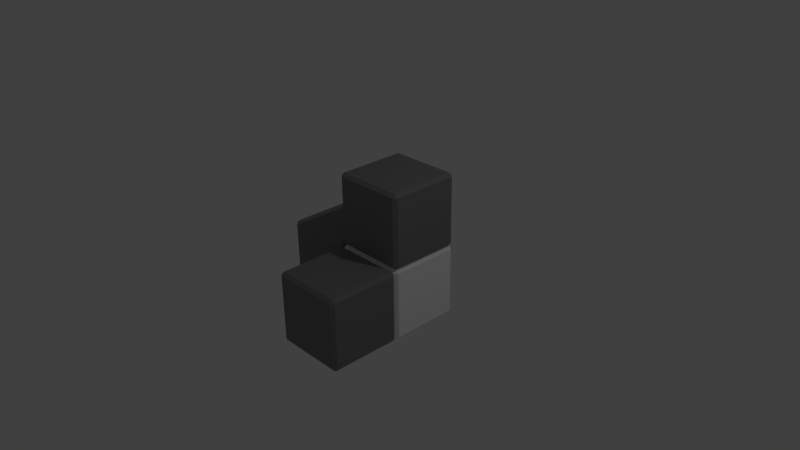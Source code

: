 # Source: corner.blend  (saved by Blender 2.69.0; exported with 4.5.12 LTS)
import bpy
from mathutils import Matrix  # noqa: F401  (used for matrix-valued properties, if any)

bpy.ops.wm.read_factory_settings(use_empty=True)
scene = bpy.context.scene
scene.name = 'Scene'

# ---- collections
col_collection_1 = bpy.data.collections.new('Collection 1'); scene.collection.children.link(col_collection_1)

# ---- materials (node trees are filled in below, after node groups)
mat_white = bpy.data.materials.new('White')
mat_white.alpha_threshold = 0.0
mat_white.use_transparent_shadow = False
mat_white.diffuse_color = (0.9933, 0.9866, 1.0, 1.0)
mat_white.roughness = 0.5
mat_white.line_color = (0.0, 0.0, 0.0, 1.0)
mat_grey = bpy.data.materials.new('Grey')
mat_grey.alpha_threshold = 0.0
mat_grey.use_transparent_shadow = False
mat_grey.diffuse_color = (0.214, 0.214, 0.214, 1.0)
mat_grey.roughness = 0.5
mat_grey.line_color = (0.0, 0.0, 0.0, 1.0)

# ---- material node trees

# ---- world
world_world = bpy.data.worlds.new('World'); scene.world = world_world
world_world.color = (0.05088, 0.05088, 0.05088)
world_world.use_sun_shadow = False
world_world.sun_shadow_jitter_overblur = 0.0
world_world.cycles.sampling_method = 'MANUAL'
world_world.cycles.sample_map_resolution = 256

# ---- cameras
cam_camera = bpy.data.cameras.new('Camera')
cam_camera.clip_end = 100.0
cam_camera.lens = 35.0
cam_camera.sensor_width = 32.0
cam_camera.sensor_height = 18.0
cam_camera.ortho_scale = 7.314
cam_camera.dof.focus_distance = 0.0
cam_camera.dof.aperture_fstop = 128.0

# ---- lights
light_lamp = bpy.data.lights.new('Lamp', 'POINT')
light_lamp.transmission_factor = 0.0
light_lamp.cutoff_distance = 30.0
light_lamp.energy = 100.0
light_lamp.shadow_buffer_clip_start = 1.001
light_lamp.shadow_soft_size = 0.1
light_lamp.shadow_maximum_resolution = 0.006
light_lamp.use_absolute_resolution = True
light_lamp.cycles.use_multiple_importance_sampling = False

# ---- meshes
me_cube_004 = bpy.data.meshes.new('Cube.004')
me_cube_004.from_pydata([(-0.6296, 1.42, -1.622), (-0.5397, 1.33, -1.622), (-0.6296, 1.33, -1.712), (-0.6296, -0.4902, -1.712), (-0.5397, -0.4902, -1.622), (-0.6296, -0.5802, -1.622), (-2.45, -0.4902, -1.712), (-2.45, -0.5802, -1.622), (-2.54, -0.4902, -1.622), (-2.54, 1.33, -1.622), (-2.45, 1.42, -1.622), (-2.45, 1.33, -1.712), (-0.5397, 1.33, 0.1976), (-0.6296, 1.42, 0.1976), (-0.6296, 1.33, 0.2876), (-0.6296, -0.4902, 0.2876), (-0.6296, -0.5802, 0.1976), (-0.5397, -0.4902, 0.1976), (-2.45, -0.4902, 0.2876), (-2.54, -0.4902, 0.1976), (-2.45, -0.5802, 0.1976), (-2.45, 1.42, 0.1976), (-2.54, 1.33, 0.1976), (-2.45, 1.33, 0.2876)], [], [(2, 3, 6, 11), (13, 0, 10, 21), (5, 16, 20, 7), (8, 19, 22, 9), (14, 23, 18, 15), (1, 12, 17, 4), (0, 1, 2), (3, 4, 5), (6, 7, 8), (9, 10, 11), (12, 13, 14), (15, 16, 17), (18, 19, 20), (21, 22, 23), (1, 4, 3, 2), (2, 11, 10, 0), (0, 13, 12, 1), (5, 7, 6, 3), (4, 17, 16, 5), (8, 9, 11, 6), (7, 20, 19, 8), (9, 22, 21, 10), (14, 15, 17, 12), (13, 21, 23, 14), (15, 18, 20, 16), (18, 23, 22, 19)])
me_cube_004.polygons.foreach_set('material_index', [1, 1, 1, 1, 1, 1, 1, 1, 1, 1, 1, 1, 1, 1, 1, 1, 1, 1, 1, 1, 1, 1, 1, 1, 1, 1])
me_cube_004.materials.append(mat_white)
me_cube_004.materials.append(mat_grey)
me_cube_004.use_remesh_preserve_volume = False
me_cube_004.use_remesh_preserve_attributes = False
me_cube_004.use_mirror_vertex_groups = False
me_cube_004.update()
me_cube_003 = bpy.data.meshes.new('Cube.003')
me_cube_003.from_pydata([(-0.4497, 1.33, 2.288), (-0.5397, 1.33, 2.198), (-0.4497, 1.42, 2.198), (-0.4497, -0.5802, 2.198), (-0.5397, -0.4902, 2.198), (-0.4497, -0.4902, 2.288), (1.46, -0.4902, 2.198), (1.37, -0.5802, 2.198), (1.37, -0.4902, 2.288), (1.37, 1.33, 2.288), (1.37, 1.42, 2.198), (1.46, 1.33, 2.198), (-0.4497, 1.33, 0.2876), (-0.4497, 1.42, 0.3776), (-0.5397, 1.33, 0.3776), (-0.5397, -0.4902, 0.3776), (-0.4497, -0.5802, 0.3776), (-0.4497, -0.4902, 0.2876), (1.37, -0.5802, 0.3776), (1.46, -0.4902, 0.3776), (1.37, -0.4902, 0.2876), (1.37, 1.33, 0.2876), (1.46, 1.33, 0.3776), (1.37, 1.42, 0.3776)], [], [(21, 20, 17, 12), (5, 0, 1, 4), (8, 5, 3, 7), (10, 2, 0, 9), (9, 8, 6, 11), (14, 1, 2, 13), (16, 3, 4, 15), (15, 14, 12, 17), (19, 6, 7, 18), (18, 16, 17, 20), (23, 10, 11, 22), (21, 12, 13, 23), (22, 19, 20, 21), (2, 1, 0), (5, 4, 3), (8, 7, 6), (11, 10, 9), (14, 13, 12), (17, 16, 15), (20, 19, 18), (23, 22, 21), (22, 11, 6, 19), (9, 0, 5, 8), (15, 4, 1, 14), (18, 7, 3, 16), (10, 23, 13, 2)])
me_cube_003.polygons.foreach_set('material_index', [1, 1, 1, 1, 1, 1, 1, 1, 1, 1, 1, 1, 1, 1, 1, 1, 1, 1, 1, 1, 1, 1, 1, 1, 1, 1])
me_cube_003.materials.append(mat_white)
me_cube_003.materials.append(mat_grey)
me_cube_003.use_remesh_preserve_volume = False
me_cube_003.use_remesh_preserve_attributes = False
me_cube_003.use_mirror_vertex_groups = False
me_cube_003.update()
me_cube_002 = bpy.data.meshes.new('Cube.002')
me_cube_002.from_pydata([(1.37, 1.42, -1.622), (1.46, 1.33, -1.622), (1.37, 1.33, -1.712), (1.37, -0.4902, -1.712), (1.46, -0.4902, -1.622), (1.37, -0.5802, -1.622), (-0.4497, -0.4902, -1.712), (-0.4497, -0.5802, -1.622), (-0.5397, -0.4902, -1.622), (-0.5397, 1.33, -1.622), (-0.4497, 1.42, -1.622), (-0.4497, 1.33, -1.712), (1.46, 1.33, 0.1976), (1.37, 1.42, 0.1976), (1.37, 1.33, 0.2876), (1.37, -0.4902, 0.2876), (1.37, -0.5802, 0.1976), (1.46, -0.4902, 0.1976), (-0.4497, -0.4902, 0.2876), (-0.5397, -0.4902, 0.1976), (-0.4497, -0.5802, 0.1976), (-0.4497, 1.42, 0.1976), (-0.5397, 1.33, 0.1976), (-0.4497, 1.33, 0.2876)], [], [(13, 0, 10, 21), (5, 16, 20, 7), (8, 19, 22, 9), (14, 23, 18, 15), (1, 12, 17, 4), (0, 1, 2), (3, 4, 5), (6, 7, 8), (9, 10, 11), (12, 13, 14), (15, 16, 17), (18, 19, 20), (21, 22, 23), (1, 4, 3, 2), (2, 11, 10, 0), (0, 13, 12, 1), (5, 7, 6, 3), (4, 17, 16, 5), (8, 9, 11, 6), (7, 20, 19, 8), (9, 22, 21, 10), (14, 15, 17, 12), (13, 21, 23, 14), (15, 18, 20, 16), (18, 23, 22, 19), (2, 3, 6, 11)])
me_cube_002.materials.append(mat_white)
me_cube_002.materials.append(mat_grey)
me_cube_002.use_remesh_preserve_volume = False
me_cube_002.use_remesh_preserve_attributes = False
me_cube_002.use_mirror_vertex_groups = False
me_cube_002.update()
me_cube_001 = bpy.data.meshes.new('Cube.001')
me_cube_001.from_pydata([(-0.4497, -0.6701, 0.2876), (-0.5397, -0.6701, 0.1976), (-0.4497, -0.5802, 0.1976), (-0.4497, -2.58, 0.1976), (-0.5397, -2.49, 0.1976), (-0.4497, -2.49, 0.2876), (1.46, -2.49, 0.1976), (1.37, -2.58, 0.1976), (1.37, -2.49, 0.2876), (1.37, -0.6701, 0.2876), (1.37, -0.5802, 0.1976), (1.46, -0.6701, 0.1976), (-0.4497, -0.6701, -1.712), (-0.4497, -0.5802, -1.622), (-0.5397, -0.6701, -1.622), (-0.5397, -2.49, -1.622), (-0.4497, -2.58, -1.622), (-0.4497, -2.49, -1.712), (1.37, -2.58, -1.622), (1.46, -2.49, -1.622), (1.37, -2.49, -1.712), (1.37, -0.6701, -1.712), (1.46, -0.6701, -1.622), (1.37, -0.5802, -1.622)], [], [(21, 20, 17, 12), (5, 0, 1, 4), (8, 5, 3, 7), (10, 2, 0, 9), (9, 8, 6, 11), (14, 1, 2, 13), (16, 3, 4, 15), (15, 14, 12, 17), (19, 6, 7, 18), (18, 16, 17, 20), (23, 10, 11, 22), (21, 12, 13, 23), (22, 19, 20, 21), (2, 1, 0), (5, 4, 3), (8, 7, 6), (11, 10, 9), (14, 13, 12), (17, 16, 15), (20, 19, 18), (23, 22, 21), (22, 11, 6, 19), (9, 0, 5, 8), (15, 4, 1, 14), (18, 7, 3, 16), (10, 23, 13, 2)])
me_cube_001.polygons.foreach_set('material_index', [1, 1, 1, 1, 1, 1, 1, 1, 1, 1, 1, 1, 1, 1, 1, 1, 1, 1, 1, 1, 1, 1, 1, 1, 1, 1])
me_cube_001.materials.append(mat_white)
me_cube_001.materials.append(mat_grey)
me_cube_001.use_remesh_preserve_volume = False
me_cube_001.use_remesh_preserve_attributes = False
me_cube_001.use_mirror_vertex_groups = False
me_cube_001.update()
me_cube = bpy.data.meshes.new('Cube')
me_cube.from_pydata([], [], [])
me_cube.materials.append(mat_white)
me_cube.materials.append(mat_grey)
me_cube.use_remesh_preserve_volume = False
me_cube.use_remesh_preserve_attributes = False
me_cube.use_mirror_vertex_groups = False
me_cube.update()

# ---- objects
ob_cube_004 = bpy.data.objects.new('Cube.004', me_cube_004)
ob_cube_003 = bpy.data.objects.new('Cube.003', me_cube_003)
ob_cube_002 = bpy.data.objects.new('Cube.002', me_cube_002)
ob_cube_001 = bpy.data.objects.new('Cube.001', me_cube_001)
ob_cube = bpy.data.objects.new('Cube', me_cube)
ob_lamp = bpy.data.objects.new('Lamp', light_lamp)
ob_camera = bpy.data.objects.new('Camera', cam_camera)

# ---- transforms, parenting, visibility, modifiers, constraints
ob_cube_004.location = (0.2698, 0.2901, 0.3562)
ob_cube_004.scale = (0.5, 0.5, 0.5)
ob_cube_004.lock_rotations_4d = False
ob_cube_004.empty_display_type = 'ARROWS'
ob_cube_004.lineart.crease_threshold = 0.0
ob_cube_003.location = (0.2698, 0.2901, 0.3562)
ob_cube_003.scale = (0.5, 0.5, 0.5)
ob_cube_003.lock_rotations_4d = False
ob_cube_003.empty_display_type = 'ARROWS'
ob_cube_003.lineart.crease_threshold = 0.0
ob_cube_002.location = (0.2698, 0.2901, 0.3562)
ob_cube_002.scale = (0.5, 0.5, 0.5)
ob_cube_002.lock_rotations_4d = False
ob_cube_002.empty_display_type = 'ARROWS'
ob_cube_002.lineart.crease_threshold = 0.0
ob_cube_001.location = (0.2698, 0.2901, 0.3562)
ob_cube_001.scale = (0.5, 0.5, 0.5)
ob_cube_001.lock_rotations_4d = False
ob_cube_001.empty_display_type = 'ARROWS'
ob_cube_001.lineart.crease_threshold = 0.0
ob_cube.location = (0.2698, 0.2901, 0.3562)
ob_cube.scale = (0.5, 0.5, 0.5)
ob_cube.lock_rotations_4d = False
ob_cube.empty_display_type = 'ARROWS'
ob_cube.lineart.crease_threshold = 0.0
ob_lamp.location = (4.346, 1.296, 6.26)
ob_lamp.rotation_euler = (0.6503, 0.05522, 1.866)
ob_lamp.lock_rotations_4d = False
ob_lamp.empty_display_type = 'ARROWS'
ob_lamp.color = (0.0, 0.0, 0.0, 0.0)
ob_lamp.lineart.crease_threshold = 0.0
ob_camera.location = (7.751, -6.218, 5.7)
ob_camera.rotation_euler = (1.109, 0.01082, 0.8149)
ob_camera.lock_rotations_4d = False
ob_camera.empty_display_type = 'ARROWS'
ob_camera.color = (0.0, 0.0, 0.0, 0.0)
ob_camera.display_type = 'WIRE'
ob_camera.lineart.crease_threshold = 0.0

# ---- collection membership
col_collection_1.objects.link(ob_cube_004)
col_collection_1.objects.link(ob_cube_003)
col_collection_1.objects.link(ob_cube_002)
col_collection_1.objects.link(ob_cube_001)
col_collection_1.objects.link(ob_cube)
col_collection_1.objects.link(ob_lamp)
col_collection_1.objects.link(ob_camera)

# ---- scene / render settings (as saved in the file)
scene.camera = ob_camera
scene.frame_start = 1; scene.frame_end = 250; scene.frame_set(1)
scene.render.engine = 'BLENDER_EEVEE_NEXT'
scene.render.image_settings.compression = 90
scene.render.resolution_percentage = 50
scene.render.dither_intensity = 0.0
scene.cycles.use_denoising = False
scene.cycles.samples = 10
scene.cycles.sampling_pattern = 'TABULATED_SOBOL'
scene.cycles.light_sampling_threshold = 0.0
scene.cycles.use_adaptive_sampling = False
scene.cycles.use_light_tree = False
scene.cycles.blur_glossy = 0.0
scene.cycles.volume_bounces = 1
scene.cycles.pixel_filter_type = 'GAUSSIAN'
scene.cycles.sample_clamp_indirect = 0.0
scene.view_settings.view_transform = 'Standard'
bpy.context.view_layer.update()
